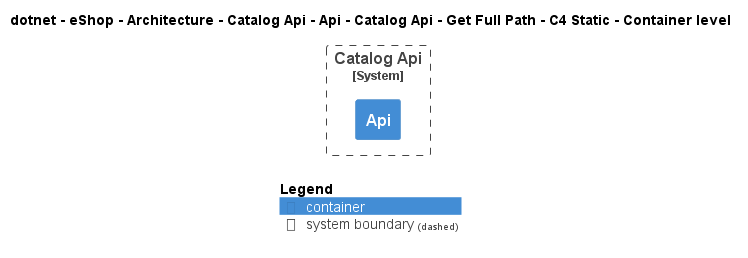

The diagram above was rendered by PlantUML. Its source (embedded in the PNG):
@startuml
!include ..\..\..\..\..\..\..\..\..\..\..\.c4s\C4_Container.puml

AddElementTag("c4interflow:lifecycle:new", $bgColor=green, $fontColor=#ffffff, $borderColor=green, $shadowing="False")
AddElementTag("c4interflow:lifecycle:changed", $bgColor=orange, $fontColor=#ffffff, $borderColor=orange, $shadowing="False")
AddElementTag("c4interflow:lifecycle:removed", $bgColor=red, $fontColor=#ffffff, $borderColor=red, $shadowing="False")

AddRelTag("c4interflow:lifecycle:new", $textColor=green, $lineColor=green)
AddRelTag("c4interflow:lifecycle:changed", $textColor=orange, $lineColor=orange)
AddRelTag("c4interflow:lifecycle:removed", $textColor=red, $lineColor=red)

SHOW_PERSON_PORTRAIT()
LAYOUT_TOP_DOWN()

skinparam linetype polyline

title dotnet - eShop - Architecture - Catalog Api - Api - Catalog Api - Get Full Path - C4 Static - Container level


System_Boundary(dotnet.eShop.Architecture.SoftwareSystems.CatalogApi, "Catalog Api") {
    Container(dotnet.eShop.Architecture.SoftwareSystems.CatalogApi.Containers.Api, "Api", "", "")
}



SHOW_LEGEND()
@enduml